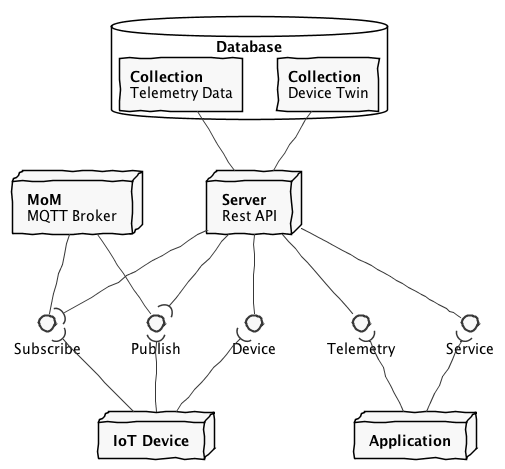

The diagram above was rendered by PlantUML. Its source (embedded in the PNG):
@startuml
skinparam handwritten true
skinparam monochrome true
skinparam shadowing false

node mqtt as "**MoM**\nMQTT Broker"
node device as "**IoT Device**"
node server as "**Server**\nRest API"
node app as "**Application**"
database db as "Database" {
    rectangle twin as "**Collection**\nDevice Twin"
    rectangle telemetry as "**Collection**\nTelemetry Data"
}
interface Publish
interface Subscribe
interface Telemetry
interface Device
interface Service


mqtt -- Publish
mqtt -- Subscribe
server --( Publish 
server --( Subscribe
server --() Device
server --() Service
server --() Telemetry
twin -- server
telemetry -- server
Service )-- app
Telemetry )-- app
Publish )-- device 
Subscribe )-- device
Device )-- device

@enduml